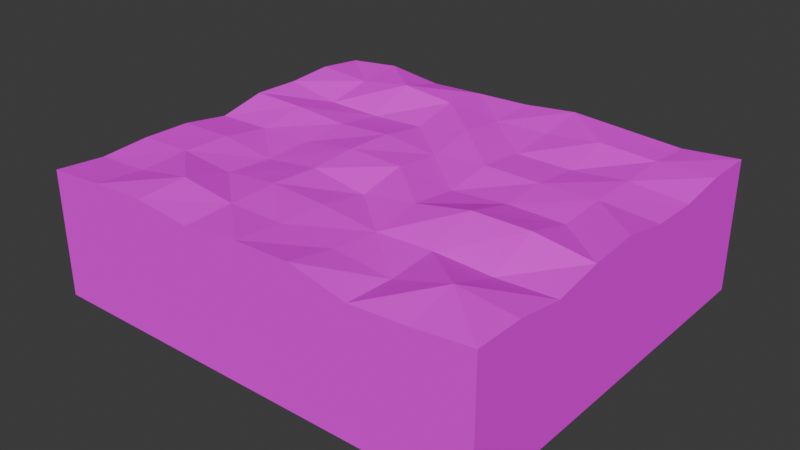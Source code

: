 # Source: Albox.blend  (saved by Blender 4.2.67; exported with 4.5.12 LTS)
import bpy
from mathutils import Matrix  # noqa: F401  (used for matrix-valued properties, if any)

bpy.ops.wm.read_factory_settings(use_empty=True)
scene = bpy.context.scene
scene.name = 'Scene'

# ---- collections
col_collection = bpy.data.collections.new('Collection'); scene.collection.children.link(col_collection)

# ---- images (referenced by path relative to the original .blend; pixels are not part of the script)
import os
ASSET_DIR = os.environ.get("B2B_ASSET_DIR", "")  # directory of the original .blend (textures are referenced by path, not embedded)
HERE = os.path.dirname(os.path.abspath(__file__))  # packed textures are extracted next to this script under _unpacked/

def load_image(name, relpath, width, height, colorspace="sRGB"):
    """Load a texture the original file referenced (path relative to the .blend, or extracted next to this script)."""
    p = next((c for c in (os.path.join(HERE, relpath), os.path.join(ASSET_DIR, relpath)) if relpath and os.path.exists(c)), "")
    if p:
        img = bpy.data.images.load(p, check_existing=True)
        img.name = name
    else:  # same state as the original file: an image datablock whose file is absent (Cycles renders it pink)
        img = bpy.data.images.new(name, width, height)
        img.source = "FILE"
        img.filepath = "//" + (relpath or name)
    img.colorspace_settings.name = colorspace
    return img
img_mingrid_png = load_image('Mingrid.png', 'Mingrid.png', 1024, 1024, 'sRGB')
img_mingrid_png_001 = load_image('Mingrid.png.001', 'Mingrid.png', 1024, 1024, 'sRGB')

# ---- materials (node trees are filled in below, after node groups)
mat_floormaterial = bpy.data.materials.new('FloorMaterial')
mat_floormaterial.use_backface_culling = True
mat_floormaterial.use_backface_culling_shadow = True
mat_floormaterial_001 = bpy.data.materials.new('FloorMaterial.001')
mat_floormaterial_001.use_backface_culling = True
mat_floormaterial_001.use_backface_culling_shadow = True

# ---- node groups
ng_lightmap_mix_003 = bpy.data.node_groups.new('Lightmap Mix.003', 'ShaderNodeTree')
_s = ng_lightmap_mix_003.interface.new_socket(name='Result', in_out='OUTPUT', socket_type='NodeSocketColor')
_s.default_value = (1.0, 1.0, 1.0, 1.0)
_s = ng_lightmap_mix_003.interface.new_socket(name='A', in_out='INPUT', socket_type='NodeSocketColor')
_s.default_value = (1.0, 1.0, 1.0, 1.0)
_s = ng_lightmap_mix_003.interface.new_socket(name='B', in_out='INPUT', socket_type='NodeSocketColor')
_s.default_value = (1.0, 1.0, 1.0, 1.0)
_N = ng_lightmap_mix_003.nodes; _L = ng_lightmap_mix_003.links
n0 = _N.new('NodeGroupInput'); n0.name = 'Group Input'; n0.location = (-540, 0)
n1 = _N.new('NodeGroupOutput'); n1.name = 'Group Output'; n1.location = (0, 0)
n2 = _N.new('ShaderNodeGamma'); n2.name = 'Gamma'; n2.location = (-360, 120)
n2.inputs[1].default_value = 0.4545
n3 = _N.new('ShaderNodeMixRGB'); n3.name = 'Mix (Legacy)'; n3.location = (-360, 0)
n3.label = 'Mod4'
n3.blend_type = 'MULTIPLY'
n3.inputs[0].default_value = 0.0
n3.inputs[2].default_value = (4.0, 4.0, 4.0, 1.0)
n4 = _N.new('ShaderNodeGamma'); n4.name = 'Gamma.001'; n4.location = (-360, -200)
n4.inputs[1].default_value = 2.2
n5 = _N.new('ShaderNodeMixRGB'); n5.name = 'Mix (Legacy).001'; n5.location = (-180, 0)
n5.label = 'Lightmap'
n5.blend_type = 'MULTIPLY'
n5.inputs[0].default_value = 0.0
_L.new(n0.outputs[0], n5.inputs[1])
_L.new(n0.outputs[1], n2.inputs[0])
_L.new(n2.outputs[0], n3.inputs[1])
_L.new(n3.outputs[0], n4.inputs[0])
_L.new(n4.outputs[0], n5.inputs[2])
_L.new(n5.outputs[0], n1.inputs[0])
n1.is_active_output = True
ng_lightmap_mix_006 = bpy.data.node_groups.new('Lightmap Mix.006', 'ShaderNodeTree')
_s = ng_lightmap_mix_006.interface.new_socket(name='Result', in_out='OUTPUT', socket_type='NodeSocketColor')
_s.default_value = (1.0, 1.0, 1.0, 1.0)
_s = ng_lightmap_mix_006.interface.new_socket(name='A', in_out='INPUT', socket_type='NodeSocketColor')
_s.default_value = (1.0, 1.0, 1.0, 1.0)
_s = ng_lightmap_mix_006.interface.new_socket(name='B', in_out='INPUT', socket_type='NodeSocketColor')
_s.default_value = (1.0, 1.0, 1.0, 1.0)
_N = ng_lightmap_mix_006.nodes; _L = ng_lightmap_mix_006.links
n0 = _N.new('NodeGroupInput'); n0.name = 'Group Input'; n0.location = (-540, 0)
n1 = _N.new('NodeGroupOutput'); n1.name = 'Group Output'; n1.location = (0, 0)
n2 = _N.new('ShaderNodeGamma'); n2.name = 'Gamma'; n2.location = (-360, 120)
n2.inputs[1].default_value = 0.4545
n3 = _N.new('ShaderNodeMixRGB'); n3.name = 'Mix (Legacy)'; n3.location = (-360, 0)
n3.label = 'Mod4'
n3.blend_type = 'MULTIPLY'
n3.inputs[0].default_value = 0.0
n3.inputs[2].default_value = (4.0, 4.0, 4.0, 1.0)
n4 = _N.new('ShaderNodeGamma'); n4.name = 'Gamma.001'; n4.location = (-360, -200)
n4.inputs[1].default_value = 2.2
n5 = _N.new('ShaderNodeMixRGB'); n5.name = 'Mix (Legacy).001'; n5.location = (-180, 0)
n5.label = 'Lightmap'
n5.blend_type = 'MULTIPLY'
n5.inputs[0].default_value = 0.0
_L.new(n0.outputs[0], n5.inputs[1])
_L.new(n0.outputs[1], n2.inputs[0])
_L.new(n2.outputs[0], n3.inputs[1])
_L.new(n3.outputs[0], n4.inputs[0])
_L.new(n4.outputs[0], n5.inputs[2])
_L.new(n5.outputs[0], n1.inputs[0])
n1.is_active_output = True

# ---- material node trees
mat_floormaterial.use_nodes = True; mat_floormaterial.node_tree.nodes.clear()
_N = mat_floormaterial.node_tree.nodes; _L = mat_floormaterial.node_tree.links
n0 = _N.new('ShaderNodeBsdfPrincipled'); n0.name = 'Principled BSDF'; n0.location = (20, 300)
n0.inputs[2].default_value = 1.0
n0.inputs[13].default_value = 0.0
n0.inputs[14].default_value = (0.0, 0.0, 0.0, 1.0)
n1 = _N.new('ShaderNodeOutputMaterial'); n1.name = 'Material Output'; n1.location = (548, 310)
n2 = _N.new('NodeFrame'); n2.name = 'Frame'; n2.location = (-570, 20)
n2.label = 'Alpha Clip'
n2.width = 400
n3 = _N.new('ShaderNodeMath'); n3.name = 'Math'; n3.location = (230, -40)
n3.operation = 'SUBTRACT'
n3.inputs[0].default_value = 1.0
n4 = _N.new('ShaderNodeMath'); n4.name = 'Math.001'; n4.location = (30, -40)
n4.operation = 'LESS_THAN'
n4.inputs[1].default_value = 0.2
n5 = _N.new('ShaderNodeVertexColor'); n5.name = 'Color Attribute'; n5.location = (-850, -30)
n6 = _N.new('ShaderNodeObjectInfo'); n6.name = 'Object Info'; n6.location = (120, 480)
n7 = _N.new('ShaderNodeBsdfTransparent'); n7.name = 'Transparent BSDF'; n7.location = (120, -40)
n8 = _N.new('ShaderNodeMixShader'); n8.name = 'Mix Shader'; n8.location = (300, 140)
n9 = _N.new('ShaderNodeTexImage'); n9.name = 'Image Texture'; n9.location = (-695, 316)
n9.image = img_mingrid_png
n10 = _N.new('ShaderNodeUVMap'); n10.name = 'UV Map'; n10.location = (-934, 146)
n10.uv_map = 'UVMap'
n11 = _N.new('ShaderNodeGroup'); n11.name = 'Group'; n11.location = (-237, 300)
n11.width = 217
n11.node_tree = ng_lightmap_mix_003
n12 = _N.new('ShaderNodeTexImage'); n12.name = 'Image Texture.001'; n12.location = (-627, 653)
n12.image = img_mingrid_png
n3.parent = n2
n4.parent = n2
_L.new(n5.outputs[1], n4.inputs[0])
_L.new(n6.outputs[2], n8.inputs[0])
_L.new(n7.outputs[0], n8.inputs[1])
_L.new(n0.outputs[0], n8.inputs[2])
_L.new(n8.outputs[0], n1.inputs[0])
_L.new(n9.outputs[0], n11.inputs[1])
_L.new(n10.outputs[0], n9.inputs[0])
_L.new(n11.outputs[0], n0.inputs[0])
_L.new(n12.outputs[0], n11.inputs[0])
n1.is_active_output = True
mat_floormaterial_001.use_nodes = True; mat_floormaterial_001.node_tree.nodes.clear()
_N = mat_floormaterial_001.node_tree.nodes; _L = mat_floormaterial_001.node_tree.links
n0 = _N.new('ShaderNodeBsdfPrincipled'); n0.name = 'Principled BSDF'; n0.location = (20, 300)
n0.inputs[2].default_value = 1.0
n0.inputs[13].default_value = 0.0
n0.inputs[14].default_value = (0.0, 0.0, 0.0, 1.0)
n1 = _N.new('ShaderNodeOutputMaterial'); n1.name = 'Material Output'; n1.location = (548, 310)
n2 = _N.new('NodeFrame'); n2.name = 'Frame'; n2.location = (-570, 20)
n2.label = 'Alpha Clip'
n2.width = 400
n3 = _N.new('ShaderNodeMath'); n3.name = 'Math'; n3.location = (230, -40)
n3.operation = 'SUBTRACT'
n3.inputs[0].default_value = 1.0
n4 = _N.new('ShaderNodeMath'); n4.name = 'Math.001'; n4.location = (30, -40)
n4.operation = 'LESS_THAN'
n4.inputs[1].default_value = 0.2
n5 = _N.new('ShaderNodeVertexColor'); n5.name = 'Color Attribute'; n5.location = (-850, -30)
n6 = _N.new('ShaderNodeObjectInfo'); n6.name = 'Object Info'; n6.location = (120, 480)
n7 = _N.new('ShaderNodeBsdfTransparent'); n7.name = 'Transparent BSDF'; n7.location = (120, -40)
n8 = _N.new('ShaderNodeMixShader'); n8.name = 'Mix Shader'; n8.location = (300, 140)
n9 = _N.new('ShaderNodeTexImage'); n9.name = 'Image Texture'; n9.location = (-695, 316)
n9.image = img_mingrid_png_001
n10 = _N.new('ShaderNodeUVMap'); n10.name = 'UV Map'; n10.location = (-934, 146)
n10.uv_map = 'UVMap'
n11 = _N.new('ShaderNodeGroup'); n11.name = 'Group'; n11.location = (-237, 300)
n11.width = 217
n11.node_tree = ng_lightmap_mix_006
n12 = _N.new('ShaderNodeTexImage'); n12.name = 'Image Texture.001'; n12.location = (-627, 653)
n12.image = img_mingrid_png_001
n3.parent = n2
n4.parent = n2
_L.new(n5.outputs[1], n4.inputs[0])
_L.new(n6.outputs[2], n8.inputs[0])
_L.new(n7.outputs[0], n8.inputs[1])
_L.new(n0.outputs[0], n8.inputs[2])
_L.new(n8.outputs[0], n1.inputs[0])
_L.new(n9.outputs[0], n11.inputs[1])
_L.new(n10.outputs[0], n9.inputs[0])
_L.new(n11.outputs[0], n0.inputs[0])
_L.new(n12.outputs[0], n11.inputs[0])
n1.is_active_output = True

# ---- world
world_world = bpy.data.worlds.new('World'); scene.world = world_world
world_world.use_nodes = True; world_world.node_tree.nodes.clear()
_N = world_world.node_tree.nodes; _L = world_world.node_tree.links
n0 = _N.new('ShaderNodeOutputWorld'); n0.name = 'World Output'; n0.location = (300, 300)
n1 = _N.new('ShaderNodeBackground'); n1.name = 'Background'; n1.location = (10, 300)
n1.inputs[0].default_value = (0.05088, 0.05088, 0.05088, 1.0)
_L.new(n1.outputs[0], n0.inputs[0])
n0.is_active_output = True
world_world.color = (0.05088, 0.05088, 0.05088)
world_world.sun_shadow_jitter_overblur = 0.0

# ---- meshes
me_cube_001 = bpy.data.meshes.new('Cube.001')
me_cube_001.from_pydata([(-1.313, -1.779, -4.688), (-1.313, -0.6793, -4.953), (-0.03339, -1.779, -3.864), (-0.03339, -0.6793, -3.88), (-1.313, -1.641, -5.286), (-1.313, -1.504, -4.822), (-1.313, -1.366, -4.911), (-1.313, -1.229, -5.922), (-1.313, -1.092, -4.444), (-1.313, -0.9542, -4.616), (-1.313, -0.8167, -4.17), (-1.153, -0.6793, -4.111), (-0.993, -0.6793, -5.102), (-0.8331, -0.6793, -4.772), (-0.6731, -0.6793, -4.5), (-0.5132, -0.6793, -3.658), (-0.3533, -0.6793, -4.145), (-0.1933, -0.6793, -4.622), (-0.03339, -0.8167, -3.913), (-0.03339, -0.9542, -4.884), (-0.03339, -1.092, -4.762), (-0.03339, -1.229, -3.42), (-0.03339, -1.366, -3.89), (-0.03339, -1.504, -5.043), (-0.03339, -1.641, -3.953), (-0.1933, -1.779, -4.718), (-0.3533, -1.779, -5.231), (-0.5132, -1.779, -3.405), (-0.6731, -1.779, -3.618), (-0.8331, -1.779, -4.596), (-0.993, -1.779, -3.773), (-1.153, -1.779, -4.175), (-0.1933, -0.8167, -4.102), (-0.3533, -0.8167, -3.687), (-0.5132, -0.8167, -4.674), (-0.6731, -0.8167, -4.873), (-0.8331, -0.8167, -4.189), (-0.993, -0.8167, -3.435), (-1.153, -0.8167, -4.643), (-0.1933, -0.9542, -4.311), (-0.3533, -0.9542, -5.197), (-0.5132, -0.9542, -5.188), (-0.6731, -0.9542, -4.069), (-0.8331, -0.9542, -5.625), (-0.993, -0.9542, -6.072), (-1.153, -0.9542, -5.955), (-0.1933, -1.092, -4.271), (-0.3533, -1.092, -4.503), (-0.5132, -1.092, -4.442), (-0.6731, -1.092, -5.295), (-0.8331, -1.092, -4.554), (-0.993, -1.092, -5.129), (-1.153, -1.092, -4.597), (-0.1933, -1.229, -4.74), (-0.3533, -1.229, -4.696), (-0.5132, -1.229, -5.402), (-0.6731, -1.229, -4.514), (-0.8331, -1.229, -4.331), (-0.993, -1.229, -5.56), (-1.153, -1.229, -5.702), (-0.1933, -1.366, -2.836), (-0.3533, -1.366, -2.922), (-0.5132, -1.366, -4.532), (-0.6731, -1.366, -5.885), (-0.8331, -1.366, -4.7), (-0.993, -1.366, -5.731), (-1.153, -1.366, -4.703), (-0.1933, -1.504, -5.431), (-0.3533, -1.504, -5.139), (-0.5132, -1.504, -5.476), (-0.6731, -1.504, -4.591), (-0.8331, -1.504, -4.265), (-0.993, -1.504, -5.194), (-1.153, -1.504, -4.505), (-0.1933, -1.641, -3.137), (-0.3533, -1.641, -5.583), (-0.5132, -1.641, -4.781), (-0.6731, -1.641, -4.36), (-0.8331, -1.641, -4.373), (-0.993, -1.641, -3.384), (-1.153, -1.641, -4.81), (-1.313, -1.779, -22.48), (-1.313, -0.6793, -22.48), (-0.03339, -1.779, -22.48), (-0.03339, -0.6793, -22.48)], [], [(80, 31, 0, 4), (11, 38, 10, 1), (38, 45, 9, 10), (45, 52, 8, 9), (52, 59, 7, 8), (59, 66, 6, 7), (66, 73, 5, 6), (73, 80, 4, 5), (3, 18, 32, 17), (17, 32, 33, 16), (16, 33, 34, 15), (15, 34, 35, 14), (14, 35, 36, 13), (13, 36, 37, 12), (12, 37, 38, 11), (18, 19, 39, 32), (32, 39, 40, 33), (33, 40, 41, 34), (34, 41, 42, 35), (35, 42, 43, 36), (36, 43, 44, 37), (37, 44, 45, 38), (19, 20, 46, 39), (39, 46, 47, 40), (40, 47, 48, 41), (41, 48, 49, 42), (42, 49, 50, 43), (43, 50, 51, 44), (44, 51, 52, 45), (20, 21, 53, 46), (46, 53, 54, 47), (47, 54, 55, 48), (48, 55, 56, 49), (49, 56, 57, 50), (50, 57, 58, 51), (51, 58, 59, 52), (21, 22, 60, 53), (53, 60, 61, 54), (54, 61, 62, 55), (55, 62, 63, 56), (56, 63, 64, 57), (57, 64, 65, 58), (58, 65, 66, 59), (22, 23, 67, 60), (60, 67, 68, 61), (61, 68, 69, 62), (62, 69, 70, 63), (63, 70, 71, 64), (64, 71, 72, 65), (65, 72, 73, 66), (23, 24, 74, 67), (67, 74, 75, 68), (68, 75, 76, 69), (69, 76, 77, 70), (70, 77, 78, 71), (71, 78, 79, 72), (72, 79, 80, 73), (24, 2, 25, 74), (74, 25, 26, 75), (75, 26, 27, 76), (76, 27, 28, 77), (77, 28, 29, 78), (78, 29, 30, 79), (79, 30, 31, 80), (84, 82, 81, 83), (10, 9, 8, 7, 6, 5, 4, 0, 81, 82, 1), (82, 84, 3, 17, 16, 15, 14, 13, 12, 11, 1), (84, 83, 2, 24, 23, 22, 21, 20, 19, 18, 3), (83, 81, 0, 31, 30, 29, 28, 27, 26, 25, 2)])
me_cube_001.polygons.foreach_set('material_index', [0, 0, 0, 0, 0, 0, 0, 0, 0, 0, 0, 0, 0, 0, 0, 0, 0, 0, 0, 0, 0, 0, 0, 0, 0, 0, 0, 0, 0, 0, 0, 0, 0, 0, 0, 0, 0, 0, 0, 0, 0, 0, 0, 0, 0, 0, 0, 0, 0, 0, 0, 0, 0, 0, 0, 0, 0, 0, 0, 0, 0, 0, 0, 0, 1, 0, 0, 0, 0])
_uv = me_cube_001.uv_layers.new(name='UVMap')
_uv.uv.foreach_set('vector', [6.389, 5.806, 6.389, 6.575, 6.917, 6.575, 6.917, 5.806, 6.389, 0.4262, 6.389, 1.195, 6.917, 1.195, 6.917, 0.4262, 6.389, 1.195, 6.389, 1.963, 6.917, 1.963, 6.917, 1.195, 6.389, 1.963, 6.389, 2.732, 6.917, 2.732, 6.917, 1.963, 6.389, 2.732, 6.389, 3.501, 6.917, 3.501, 6.917, 2.732, 6.389, 3.501, 6.389, 4.269, 6.917, 4.269, 6.917, 3.501, 6.389, 4.269, 6.389, 5.038, 6.917, 5.038, 6.917, 4.269, 6.389, 5.038, 6.389, 5.806, 6.917, 5.806, 6.917, 5.038, 2.691, 0.4262, 2.691, 1.195, 3.219, 1.195, 3.219, 0.4262, 3.219, 0.4262, 3.219, 1.195, 3.747, 1.195, 3.747, 0.4262, 3.747, 0.4262, 3.747, 1.195, 4.276, 1.195, 4.276, 0.4262, 4.276, 0.4262, 4.276, 1.195, 4.804, 1.195, 4.804, 0.4262, 4.804, 0.4262, 4.804, 1.195, 5.332, 1.195, 5.332, 0.4262, 5.332, 0.4262, 5.332, 1.195, 5.861, 1.195, 5.861, 0.4262, 5.861, 0.4262, 5.861, 1.195, 6.389, 1.195, 6.389, 0.4262, 2.691, 1.195, 2.691, 1.963, 3.219, 1.963, 3.219, 1.195, 3.219, 1.195, 3.219, 1.963, 3.747, 1.963, 3.747, 1.195, 3.747, 1.195, 3.747, 1.963, 4.276, 1.963, 4.276, 1.195, 4.276, 1.195, 4.276, 1.963, 4.804, 1.963, 4.804, 1.195, 4.804, 1.195, 4.804, 1.963, 5.332, 1.963, 5.332, 1.195, 5.332, 1.195, 5.332, 1.963, 5.861, 1.963, 5.861, 1.195, 5.861, 1.195, 5.861, 1.963, 6.389, 1.963, 6.389, 1.195, 2.691, 1.963, 2.691, 2.732, 3.219, 2.732, 3.219, 1.963, 3.219, 1.963, 3.219, 2.732, 3.747, 2.732, 3.747, 1.963, 3.747, 1.963, 3.747, 2.732, 4.276, 2.732, 4.276, 1.963, 4.276, 1.963, 4.276, 2.732, 4.804, 2.732, 4.804, 1.963, 4.804, 1.963, 4.804, 2.732, 5.332, 2.732, 5.332, 1.963, 5.332, 1.963, 5.332, 2.732, 5.861, 2.732, 5.861, 1.963, 5.861, 1.963, 5.861, 2.732, 6.389, 2.732, 6.389, 1.963, 2.691, 2.732, 2.691, 3.501, 3.219, 3.501, 3.219, 2.732, 3.219, 2.732, 3.219, 3.501, 3.747, 3.501, 3.747, 2.732, 3.747, 2.732, 3.747, 3.501, 4.276, 3.501, 4.276, 2.732, 4.276, 2.732, 4.276, 3.501, 4.804, 3.501, 4.804, 2.732, 4.804, 2.732, 4.804, 3.501, 5.332, 3.501, 5.332, 2.732, 5.332, 2.732, 5.332, 3.501, 5.861, 3.501, 5.861, 2.732, 5.861, 2.732, 5.861, 3.501, 6.389, 3.501, 6.389, 2.732, 2.691, 3.501, 2.691, 4.269, 3.219, 4.269, 3.219, 3.501, 3.219, 3.501, 3.219, 4.269, 3.747, 4.269, 3.747, 3.501, 3.747, 3.501, 3.747, 4.269, 4.276, 4.269, 4.276, 3.501, 4.276, 3.501, 4.276, 4.269, 4.804, 4.269, 4.804, 3.501, 4.804, 3.501, 4.804, 4.269, 5.332, 4.269, 5.332, 3.501, 5.332, 3.501, 5.332, 4.269, 5.861, 4.269, 5.861, 3.501, 5.861, 3.501, 5.861, 4.269, 6.389, 4.269, 6.389, 3.501, 2.691, 4.269, 2.691, 5.038, 3.219, 5.038, 3.219, 4.269, 3.219, 4.269, 3.219, 5.038, 3.747, 5.038, 3.747, 4.269, 3.747, 4.269, 3.747, 5.038, 4.276, 5.038, 4.276, 4.269, 4.276, 4.269, 4.276, 5.038, 4.804, 5.038, 4.804, 4.269, 4.804, 4.269, 4.804, 5.038, 5.332, 5.038, 5.332, 4.269, 5.332, 4.269, 5.332, 5.038, 5.861, 5.038, 5.861, 4.269, 5.861, 4.269, 5.861, 5.038, 6.389, 5.038, 6.389, 4.269, 2.691, 5.038, 2.691, 5.806, 3.219, 5.806, 3.219, 5.038, 3.219, 5.038, 3.219, 5.806, 3.747, 5.806, 3.747, 5.038, 3.747, 5.038, 3.747, 5.806, 4.276, 5.806, 4.276, 5.038, 4.276, 5.038, 4.276, 5.806, 4.804, 5.806, 4.804, 5.038, 4.804, 5.038, 4.804, 5.806, 5.332, 5.806, 5.332, 5.038, 5.332, 5.038, 5.332, 5.806, 5.861, 5.806, 5.861, 5.038, 5.861, 5.038, 5.861, 5.806, 6.389, 5.806, 6.389, 5.038, 2.691, 5.806, 2.691, 6.575, 3.219, 6.575, 3.219, 5.806, 3.219, 5.806, 3.219, 6.575, 3.747, 6.575, 3.747, 5.806, 3.747, 5.806, 3.747, 6.575, 4.276, 6.575, 4.276, 5.806, 4.276, 5.806, 4.276, 6.575, 4.804, 6.575, 4.804, 5.806, 4.804, 5.806, 4.804, 6.575, 5.332, 6.575, 5.332, 5.806, 5.332, 5.806, 5.332, 6.575, 5.861, 6.575, 5.861, 5.806, 5.861, 5.806, 5.861, 6.575, 6.389, 6.575, 6.389, 5.806, 2.691, 0.4262, 6.917, 0.4262, 6.917, 6.575, 2.691, 6.575, 6.917, 1.195, 6.917, 1.963, 6.917, 2.732, 6.917, 3.501, 6.917, 4.269, 6.917, 5.038, 6.917, 5.806, 6.917, 6.575, 6.917, 6.575, 6.917, 0.4262, 6.917, 0.4262, 6.917, 0.4262, 2.691, 0.4262, 2.691, 0.4262, 3.219, 0.4262, 3.747, 0.4262, 4.276, 0.4262, 4.804, 0.4262, 5.332, 0.4262, 5.861, 0.4262, 6.389, 0.4262, 6.917, 0.4262, 2.691, 0.4262, 2.691, 6.575, 2.691, 6.575, 2.691, 5.806, 2.691, 5.038, 2.691, 4.269, 2.691, 3.501, 2.691, 2.732, 2.691, 1.963, 2.691, 1.195, 2.691, 0.4262, 2.691, 6.575, 6.917, 6.575, 6.917, 6.575, 6.389, 6.575, 5.861, 6.575, 5.332, 6.575, 4.804, 6.575, 4.276, 6.575, 3.747, 6.575, 3.219, 6.575, 2.691, 6.575])
_uv.active_render = True
_uv = me_cube_001.uv_layers.new(name='UVMap.001')
_uv.uv.foreach_set('vector', [0.8438, 0.7188, 0.8438, 0.75, 0.875, 0.75, 0.875, 0.7188, 0.8438, 0.5, 0.8438, 0.5312, 0.875, 0.5312, 0.875, 0.5, 0.8438, 0.5312, 0.8438, 0.5625, 0.875, 0.5625, 0.875, 0.5312, 0.8438, 0.5625, 0.8438, 0.5938, 0.875, 0.5938, 0.875, 0.5625, 0.8438, 0.5938, 0.8438, 0.625, 0.875, 0.625, 0.875, 0.5938, 0.8438, 0.625, 0.8438, 0.6562, 0.875, 0.6562, 0.875, 0.625, 0.8438, 0.6562, 0.8438, 0.6875, 0.875, 0.6875, 0.875, 0.6562, 0.8438, 0.6875, 0.8438, 0.7188, 0.875, 0.7188, 0.875, 0.6875, 0.625, 0.5, 0.625, 0.5312, 0.6562, 0.5312, 0.6562, 0.5, 0.6562, 0.5, 0.6562, 0.5312, 0.6875, 0.5312, 0.6875, 0.5, 0.6875, 0.5, 0.6875, 0.5312, 0.7188, 0.5312, 0.7188, 0.5, 0.7188, 0.5, 0.7188, 0.5312, 0.75, 0.5312, 0.75, 0.5, 0.75, 0.5, 0.75, 0.5312, 0.7812, 0.5312, 0.7812, 0.5, 0.7812, 0.5, 0.7812, 0.5312, 0.8125, 0.5312, 0.8125, 0.5, 0.8125, 0.5, 0.8125, 0.5312, 0.8438, 0.5312, 0.8438, 0.5, 0.625, 0.5312, 0.625, 0.5625, 0.6562, 0.5625, 0.6562, 0.5312, 0.6562, 0.5312, 0.6562, 0.5625, 0.6875, 0.5625, 0.6875, 0.5312, 0.6875, 0.5312, 0.6875, 0.5625, 0.7188, 0.5625, 0.7188, 0.5312, 0.7188, 0.5312, 0.7188, 0.5625, 0.75, 0.5625, 0.75, 0.5312, 0.75, 0.5312, 0.75, 0.5625, 0.7812, 0.5625, 0.7812, 0.5312, 0.7812, 0.5312, 0.7812, 0.5625, 0.8125, 0.5625, 0.8125, 0.5312, 0.8125, 0.5312, 0.8125, 0.5625, 0.8438, 0.5625, 0.8438, 0.5312, 0.625, 0.5625, 0.625, 0.5938, 0.6562, 0.5938, 0.6562, 0.5625, 0.6562, 0.5625, 0.6562, 0.5938, 0.6875, 0.5938, 0.6875, 0.5625, 0.6875, 0.5625, 0.6875, 0.5938, 0.7188, 0.5938, 0.7188, 0.5625, 0.7188, 0.5625, 0.7188, 0.5938, 0.75, 0.5938, 0.75, 0.5625, 0.75, 0.5625, 0.75, 0.5938, 0.7812, 0.5938, 0.7812, 0.5625, 0.7812, 0.5625, 0.7812, 0.5938, 0.8125, 0.5938, 0.8125, 0.5625, 0.8125, 0.5625, 0.8125, 0.5938, 0.8438, 0.5938, 0.8438, 0.5625, 0.625, 0.5938, 0.625, 0.625, 0.6562, 0.625, 0.6562, 0.5938, 0.6562, 0.5938, 0.6562, 0.625, 0.6875, 0.625, 0.6875, 0.5938, 0.6875, 0.5938, 0.6875, 0.625, 0.7188, 0.625, 0.7188, 0.5938, 0.7188, 0.5938, 0.7188, 0.625, 0.75, 0.625, 0.75, 0.5938, 0.75, 0.5938, 0.75, 0.625, 0.7812, 0.625, 0.7812, 0.5938, 0.7812, 0.5938, 0.7812, 0.625, 0.8125, 0.625, 0.8125, 0.5938, 0.8125, 0.5938, 0.8125, 0.625, 0.8438, 0.625, 0.8438, 0.5938, 0.625, 0.625, 0.625, 0.6562, 0.6562, 0.6562, 0.6562, 0.625, 0.6562, 0.625, 0.6562, 0.6562, 0.6875, 0.6562, 0.6875, 0.625, 0.6875, 0.625, 0.6875, 0.6562, 0.7188, 0.6562, 0.7188, 0.625, 0.7188, 0.625, 0.7188, 0.6562, 0.75, 0.6563, 0.75, 0.625, 0.75, 0.625, 0.75, 0.6563, 0.7812, 0.6563, 0.7812, 0.625, 0.7812, 0.625, 0.7812, 0.6563, 0.8125, 0.6562, 0.8125, 0.625, 0.8125, 0.625, 0.8125, 0.6562, 0.8438, 0.6562, 0.8438, 0.625, 0.625, 0.6562, 0.625, 0.6875, 0.6562, 0.6875, 0.6562, 0.6562, 0.6562, 0.6562, 0.6562, 0.6875, 0.6875, 0.6875, 0.6875, 0.6562, 0.6875, 0.6562, 0.6875, 0.6875, 0.7188, 0.6875, 0.7188, 0.6562, 0.7188, 0.6562, 0.7188, 0.6875, 0.75, 0.6875, 0.75, 0.6563, 0.75, 0.6563, 0.75, 0.6875, 0.7812, 0.6875, 0.7812, 0.6563, 0.7812, 0.6563, 0.7812, 0.6875, 0.8125, 0.6875, 0.8125, 0.6562, 0.8125, 0.6562, 0.8125, 0.6875, 0.8438, 0.6875, 0.8438, 0.6562, 0.625, 0.6875, 0.625, 0.7188, 0.6562, 0.7188, 0.6562, 0.6875, 0.6562, 0.6875, 0.6562, 0.7188, 0.6875, 0.7188, 0.6875, 0.6875, 0.6875, 0.6875, 0.6875, 0.7188, 0.7188, 0.7188, 0.7188, 0.6875, 0.7188, 0.6875, 0.7188, 0.7188, 0.75, 0.7188, 0.75, 0.6875, 0.75, 0.6875, 0.75, 0.7188, 0.7812, 0.7188, 0.7812, 0.6875, 0.7812, 0.6875, 0.7812, 0.7188, 0.8125, 0.7188, 0.8125, 0.6875, 0.8125, 0.6875, 0.8125, 0.7188, 0.8438, 0.7188, 0.8438, 0.6875, 0.625, 0.7188, 0.625, 0.75, 0.6562, 0.75, 0.6562, 0.7188, 0.6562, 0.7188, 0.6562, 0.75, 0.6875, 0.75, 0.6875, 0.7188, 0.6875, 0.7188, 0.6875, 0.75, 0.7188, 0.75, 0.7188, 0.7188, 0.7188, 0.7188, 0.7188, 0.75, 0.75, 0.75, 0.75, 0.7188, 0.75, 0.7188, 0.75, 0.75, 0.7812, 0.75, 0.7812, 0.7188, 0.7812, 0.7188, 0.7812, 0.75, 0.8125, 0.75, 0.8125, 0.7188, 0.8125, 0.7188, 0.8125, 0.75, 0.8438, 0.75, 0.8438, 0.7188, 0.625, 0.5, 0.875, 0.5, 0.875, 0.75, 0.625, 0.75, 0.875, 0.5312, 0.875, 0.5625, 0.875, 0.5938, 0.875, 0.625, 0.875, 0.6562, 0.875, 0.6875, 0.875, 0.7188, 0.875, 0.75, 0.875, 0.75, 0.875, 0.5, 0.875, 0.5, 0.875, 0.5, 0.625, 0.5, 0.625, 0.5, 0.6562, 0.5, 0.6875, 0.5, 0.7188, 0.5, 0.75, 0.5, 0.7812, 0.5, 0.8125, 0.5, 0.8438, 0.5, 0.875, 0.5, 0.625, 0.5, 0.625, 0.75, 0.625, 0.75, 0.625, 0.7188, 0.625, 0.6875, 0.625, 0.6562, 0.625, 0.625, 0.625, 0.5938, 0.625, 0.5625, 0.625, 0.5312, 0.625, 0.5, 0.625, 0.75, 0.875, 0.75, 0.875, 0.75, 0.8438, 0.75, 0.8125, 0.75, 0.7812, 0.75, 0.75, 0.75, 0.7188, 0.75, 0.6875, 0.75, 0.6562, 0.75, 0.625, 0.75])
me_cube_001.materials.append(mat_floormaterial)
me_cube_001.materials.append(mat_floormaterial_001)
me_cube_001.update()

# ---- objects
ob_floorplane = bpy.data.objects.new('FloorPlane', me_cube_001)

# ---- transforms, parenting, visibility, modifiers, constraints
ob_floorplane.location = (65.0, 71.08, 26.0)
ob_floorplane.scale = (66.88, 66.88, 1.338)

# ---- collection membership
col_collection.objects.link(ob_floorplane)

# ---- scene / render settings (as saved in the file)
scene.frame_start = 1; scene.frame_end = 250; scene.frame_set(1)
scene.render.engine = 'BLENDER_EEVEE_NEXT'
bpy.context.view_layer.update()

# ---- added for rendering (the .blend has no active camera and no usable light): camera, sun
cam_auto = bpy.data.cameras.new('AutoCamera')
cam_auto.lens = 50.0
cam_auto.sensor_width = 36.0
cam_auto.clip_end = 1881.06
ob_auto_camera = bpy.data.objects.new('AutoCamera', cam_auto)
scene.collection.objects.link(ob_auto_camera)
ob_auto_camera.location = (127.163, -139.741, 94.8171)
ob_auto_camera.rotation_euler = (1.09748, -7.21219e-08, 0.694738)
scene.camera = ob_auto_camera
light_auto_sun = bpy.data.lights.new('AutoSun', 'SUN')
light_auto_sun.energy = 3.0
light_auto_sun.angle = 0.0523599
ob_auto_sun = bpy.data.objects.new('AutoSun', light_auto_sun)
scene.collection.objects.link(ob_auto_sun)
ob_auto_sun.rotation_euler = (0.872665, 0.174533, 0.523599)
bpy.context.view_layer.update()
